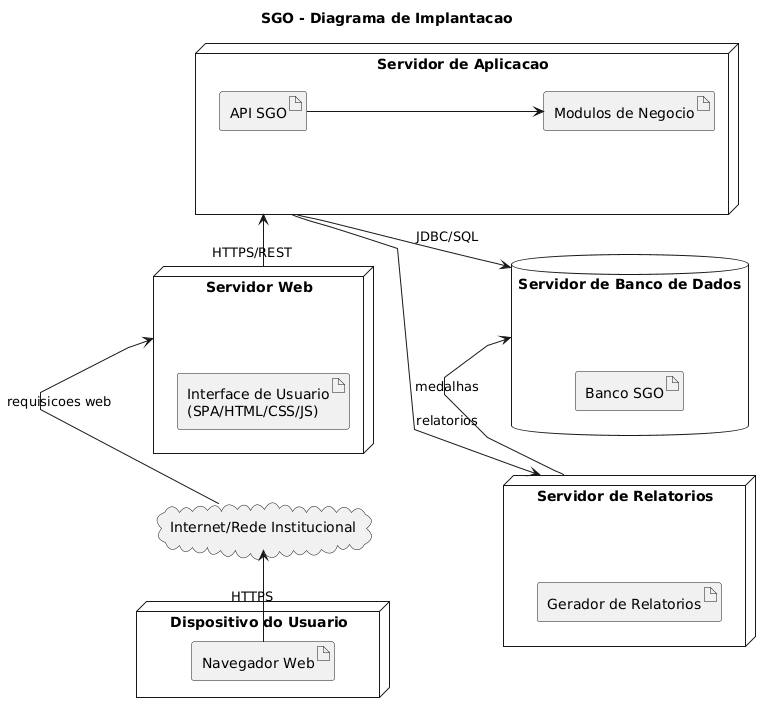

The diagram above was rendered by PlantUML. Its source (embedded in the PNG):
@startuml
title SGO - Diagrama de Implantacao

left to right direction
skinparam linetype polyline
skinparam nodesep 75
skinparam ranksep 85

node "Dispositivo do Usuario" as Cliente {
  artifact "Navegador Web" as Browser
}

node "Servidor Web" as WebServer {
  artifact "Interface de Usuario\n(SPA/HTML/CSS/JS)" as UI
}

node "Servidor de Aplicacao" as AppServer {
  artifact "API SGO" as API
  artifact "Modulos de Negocio" as Modulos
}

database "Servidor de Banco de Dados" as DbServer {
  artifact "Banco SGO" as Banco
}

node "Servidor de Relatorios" as ReportServer {
  artifact "Gerador de Relatorios" as Gerador
}

cloud "Internet/Rede Institucional" as Rede

Browser -right-> Rede : HTTPS
Rede -right-> WebServer : requisicoes web
WebServer -right-> AppServer : HTTPS/REST
API -down-> Modulos
AppServer -right-> DbServer : JDBC/SQL
AppServer -down-> ReportServer : relatorios
ReportServer -right-> DbServer : medalhas
@enduml